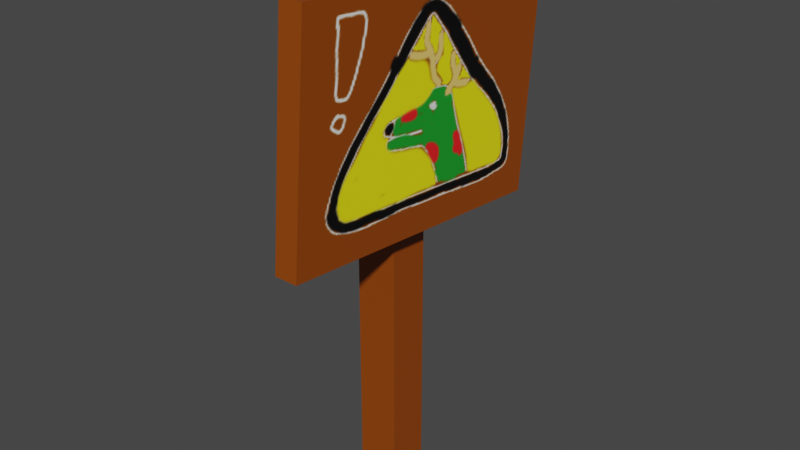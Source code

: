 # Source: deer_sign.blend  (saved by Blender 3.5.10; exported with 4.5.12 LTS)
import bpy
from mathutils import Matrix  # noqa: F401  (used for matrix-valued properties, if any)

bpy.ops.wm.read_factory_settings(use_empty=True)
scene = bpy.context.scene
scene.name = 'Scene'

# ---- collections
col_collection = bpy.data.collections.new('Collection'); scene.collection.children.link(col_collection)

# ---- images (referenced by path relative to the original .blend; pixels are not part of the script)
import os
ASSET_DIR = os.environ.get("B2B_ASSET_DIR", "")  # directory of the original .blend (textures are referenced by path, not embedded)
HERE = os.path.dirname(os.path.abspath(__file__))  # packed textures are extracted next to this script under _unpacked/

def load_image(name, relpath, width, height, colorspace="sRGB"):
    """Load a texture the original file referenced (path relative to the .blend, or extracted next to this script)."""
    p = next((c for c in (os.path.join(HERE, relpath), os.path.join(ASSET_DIR, relpath)) if relpath and os.path.exists(c)), "")
    if p:
        img = bpy.data.images.load(p, check_existing=True)
        img.name = name
    else:  # same state as the original file: an image datablock whose file is absent (Cycles renders it pink)
        img = bpy.data.images.new(name, width, height)
        img.source = "FILE"
        img.filepath = "//" + (relpath or name)
    img.colorspace_settings.name = colorspace
    return img
img_sign_base_color = load_image('sign Base Color', '_unpacked/sign_Base_Color.958a6032.png', 1024, 1024, 'sRGB')

# ---- materials (node trees are filled in below, after node groups)
mat_material = bpy.data.materials.new('Material')

# ---- material node trees
mat_material.use_nodes = True; mat_material.node_tree.nodes.clear()
_N = mat_material.node_tree.nodes; _L = mat_material.node_tree.links
n0 = _N.new('ShaderNodeBsdfPrincipled'); n0.name = 'Principled BSDF'; n0.location = (10, 300)
n0.distribution = 'GGX'
n0.subsurface_method = 'RANDOM_WALK_SKIN'
n0.inputs[3].default_value = 1.45
n0.inputs[27].default_value = (0.0, 0.0, 0.0, 1.0)
n0.inputs[28].default_value = 1.0
n1 = _N.new('ShaderNodeOutputMaterial'); n1.name = 'Material Output'; n1.location = (300, 300)
n2 = _N.new('ShaderNodeTexImage'); n2.name = 'Image Texture'; n2.location = (-280, 276)
n2.image = img_sign_base_color
_L.new(n0.outputs[0], n1.inputs[0])
_L.new(n2.outputs[0], n0.inputs[0])
n1.is_active_output = True

# ---- world
world_world = bpy.data.worlds.new('World'); scene.world = world_world
world_world.use_nodes = True; world_world.node_tree.nodes.clear()
_N = world_world.node_tree.nodes; _L = world_world.node_tree.links
n0 = _N.new('ShaderNodeOutputWorld'); n0.name = 'World Output'; n0.location = (300, 300)
n1 = _N.new('ShaderNodeBackground'); n1.name = 'Background'; n1.location = (10, 300)
n1.inputs[0].default_value = (0.05088, 0.05088, 0.05088, 1.0)
_L.new(n1.outputs[0], n0.inputs[0])
n0.is_active_output = True
world_world.color = (0.05088, 0.05088, 0.05088)
world_world.use_sun_shadow = False
world_world.sun_shadow_jitter_overblur = 0.0

# ---- meshes
me_cube_002 = bpy.data.meshes.new('Cube.002')
me_cube_002.from_pydata([(-0.5512, -0.5295, -0.4389), (-0.562, -0.4661, 0.5573), (-0.4379, 0.4667, -0.5575), (-0.4488, 0.5301, 0.4387), (0.4488, -0.5301, -0.4387), (0.4379, -0.4667, 0.5575), (0.562, 0.4661, -0.5573), (0.5512, 0.5295, 0.4389), (-2.15, -0.06923, -1.701), (-2.15, -0.06923, 0.6484), (-2.15, 0.06923, -1.701), (-2.15, 0.06923, 0.6484), (-0.35, -0.06923, -1.701), (-0.35, -0.06923, 0.6484), (-0.35, 0.06923, -1.701), (-0.35, 0.06923, 0.6484)], [], [(0, 1, 3, 2), (2, 3, 7, 6), (6, 7, 5, 4), (4, 5, 1, 0), (2, 6, 4, 0), (7, 3, 1, 5), (8, 9, 11, 10), (10, 11, 15, 14), (14, 15, 13, 12), (12, 13, 9, 8), (10, 14, 12, 8), (15, 11, 9, 13)])
_uv = me_cube_002.uv_layers.new(name='UVMap')
_uv.uv.foreach_set('vector', [0.6834, 0.5177, 0.8826, 0.5066, 0.8826, 0.7081, 0.6834, 0.7192, 0.4593, 0.7462, 0.6588, 0.7441, 0.6588, 0.9439, 0.4593, 0.9461, 0.4593, 0.5066, 0.6586, 0.5177, 0.6586, 0.7192, 0.4593, 0.7081, 0.6836, 0.7441, 0.883, 0.7462, 0.883, 0.9461, 0.6836, 0.9439, 0.2359, 0.529, 0.4345, 0.5066, 0.4345, 0.7081, 0.2359, 0.7304, 0.211, 0.7304, 0.01242, 0.7081, 0.01242, 0.5066, 0.211, 0.529, 0.9599, 0.7192, 0.9599, 0.2496, 0.9876, 0.2496, 0.9876, 0.7192, 0.397, 0.4818, 0.397, 0.01242, 0.7568, 0.01242, 0.7568, 0.4818, 0.9351, 0.2496, 0.9351, 0.7192, 0.9075, 0.7192, 0.9075, 0.2496, 0.3722, 0.01242, 0.3722, 0.4818, 0.01242, 0.4818, 0.01242, 0.01242, 0.8341, 0.3722, 0.8341, 0.01242, 0.8618, 0.01242, 0.8618, 0.3722, 0.7817, 0.3722, 0.7817, 0.01242, 0.8093, 0.01242, 0.8093, 0.3722])
me_cube_002.materials.append(mat_material)
me_cube_002.update()

# ---- objects
ob_sign = bpy.data.objects.new('sign', me_cube_002)

# ---- transforms, parenting, visibility, modifiers, constraints
ob_sign.location = (0.25, 0.0, 1.0)
ob_sign.scale = (0.2, 2.6, 1.9)

# ---- collection membership
col_collection.objects.link(ob_sign)

# ---- scene / render settings (as saved in the file)
scene.frame_start = 1; scene.frame_end = 1000; scene.frame_set(1)
scene.render.engine = 'CYCLES'
scene.render.resolution_x = 3840
scene.render.resolution_y = 2160
scene.render.fps = 60
scene.cycles.samples = 32
scene.cycles.sampling_pattern = 'TABULATED_SOBOL'
scene.cycles.use_light_tree = False
scene.view_settings.view_transform = 'Filmic'
bpy.context.view_layer.update()

# ---- added for rendering (the .blend has no active camera and no usable light): camera, sun
cam_auto = bpy.data.cameras.new('AutoCamera')
cam_auto.lens = 50.0
cam_auto.sensor_width = 36.0
cam_auto.clip_end = 1000.0
ob_auto_camera = bpy.data.objects.new('AutoCamera', cam_auto)
scene.collection.objects.link(ob_auto_camera)
ob_auto_camera.location = (4.9713, -5.85611, 3.90407)
ob_auto_camera.rotation_euler = (1.09748, -7.21219e-08, 0.694738)
scene.camera = ob_auto_camera
light_auto_sun = bpy.data.lights.new('AutoSun', 'SUN')
light_auto_sun.energy = 3.0
light_auto_sun.angle = 0.0523599
ob_auto_sun = bpy.data.objects.new('AutoSun', light_auto_sun)
scene.collection.objects.link(ob_auto_sun)
ob_auto_sun.rotation_euler = (0.872665, 0.174533, 0.523599)
bpy.context.view_layer.update()
